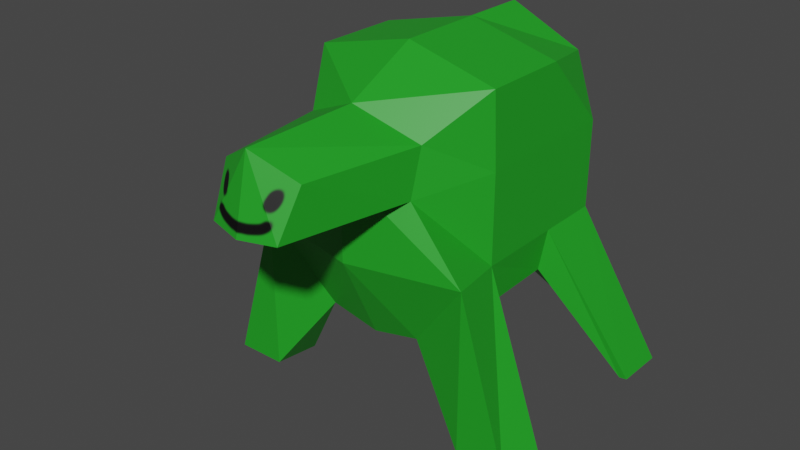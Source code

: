 # Source: goat.blend  (saved by Blender 3.3.6; exported with 4.5.12 LTS)
import bpy
from mathutils import Matrix  # noqa: F401  (used for matrix-valued properties, if any)

bpy.ops.wm.read_factory_settings(use_empty=True)
scene = bpy.context.scene
scene.name = 'Scene'

# ---- collections
col_collection = bpy.data.collections.new('Collection'); scene.collection.children.link(col_collection)

# ---- images (referenced by path relative to the original .blend; pixels are not part of the script)
import os
ASSET_DIR = os.environ.get("B2B_ASSET_DIR", "")  # directory of the original .blend (textures are referenced by path, not embedded)
HERE = os.path.dirname(os.path.abspath(__file__))  # packed textures are extracted next to this script under _unpacked/

def load_image(name, relpath, width, height, colorspace="sRGB"):
    """Load a texture the original file referenced (path relative to the .blend, or extracted next to this script)."""
    p = next((c for c in (os.path.join(HERE, relpath), os.path.join(ASSET_DIR, relpath)) if relpath and os.path.exists(c)), "")
    if p:
        img = bpy.data.images.load(p, check_existing=True)
        img.name = name
    else:  # same state as the original file: an image datablock whose file is absent (Cycles renders it pink)
        img = bpy.data.images.new(name, width, height)
        img.source = "FILE"
        img.filepath = "//" + (relpath or name)
    img.colorspace_settings.name = colorspace
    return img
img_turtle2 = load_image('turtle2', '_unpacked/turtle2.26541ce2.png', 1024, 1024, 'sRGB')
img_turtle = load_image('turtle', '_unpacked/turtle.de9ae011.png', 1024, 1024, 'sRGB')

# ---- materials (node trees are filled in below, after node groups)
mat_goattexture = bpy.data.materials.new('goatTexture')
mat_goattexture.alpha_threshold = 0.0
mat_goattexture.use_transparent_shadow = False
mat_goattexture.roughness = 0.5
mat_goattexture.line_color = (0.0, 0.0, 0.0, 1.0)

# ---- material node trees
mat_goattexture.use_nodes = True; mat_goattexture.node_tree.nodes.clear()
_N = mat_goattexture.node_tree.nodes; _L = mat_goattexture.node_tree.links
n0 = _N.new('ShaderNodeOutputMaterial'); n0.name = 'Material Output'; n0.location = (300, 300)
n1 = _N.new('ShaderNodeBsdfPrincipled'); n1.name = 'Principled BSDF'; n1.location = (10, 300)
n1.distribution = 'GGX'
n1.subsurface_method = 'RANDOM_WALK_SKIN'
n1.inputs[3].default_value = 1.45
n1.inputs[27].default_value = (0.0, 0.0, 0.0, 1.0)
n1.inputs[28].default_value = 1.0
n2 = _N.new('ShaderNodeTexImage'); n2.name = 'Image Texture.001'; n2.location = (0, 0)
n2.image = img_turtle2
n3 = _N.new('ShaderNodeTexImage'); n3.name = 'Image Texture'; n3.location = (-374, 30)
n3.image = img_turtle
n4 = _N.new('ShaderNodeTexImage'); n4.name = 'Image Texture.002'; n4.location = (-406, 301)
n4.image = img_turtle2
_L.new(n1.outputs[0], n0.inputs[0])
_L.new(n4.outputs[0], n1.inputs[0])
n0.is_active_output = True

# ---- world
world_world = bpy.data.worlds.new('World'); scene.world = world_world
world_world.use_nodes = True; world_world.node_tree.nodes.clear()
_N = world_world.node_tree.nodes; _L = world_world.node_tree.links
n0 = _N.new('ShaderNodeOutputWorld'); n0.name = 'World Output'; n0.location = (300, 300)
n1 = _N.new('ShaderNodeBackground'); n1.name = 'Background'; n1.location = (10, 300)
n1.inputs[0].default_value = (0.05088, 0.05088, 0.05088, 1.0)
_L.new(n1.outputs[0], n0.inputs[0])
n0.is_active_output = True
world_world.color = (0.05088, 0.05088, 0.05088)
world_world.use_sun_shadow = False
world_world.sun_shadow_jitter_overblur = 0.0

# ---- meshes
me_cube = bpy.data.meshes.new('Cube')
me_cube.from_pydata([(0.5301, 0.8522, 0.7415), (0.3689, 0.6313, -0.9123), (0.4498, -0.7612, 0.5329), (0.3689, -0.6933, -0.9123), (0.0, 0.6153, -1.0), (0.0, -0.8819, 0.7294), (0.0, -0.6845, -1.0), (0.0, 0.8332, 1.0), (0.7129, 0.8123, 0.2846), (0.7129, 0.8085, -0.3821), (0.4321, -0.8412, 0.1821), (0.8329, -0.8412, -0.3085), (0.0, 1.0, 0.3333), (0.0, 1.0, -0.3333), (0.0, -1.0, 0.3333), (0.0, -1.0, -0.3333), (0.7029, 0.2942, 0.8401), (0.7029, -0.3725, 0.8401), (0.6754, -0.3605, -0.7051), (0.6594, 0.3061, -0.7051), (0.0, 0.3333, -1.0), (0.0, -0.3333, -1.0), (0.0, 0.3333, 1.0), (0.0, -0.3333, 1.0), (0.7129, 0.3172, -0.3821), (0.7129, -0.3494, -0.3821), (0.7129, 0.3172, 0.2846), (0.7129, -0.3494, 0.2846), (1.201, -0.8383, -1.542), (0.8276, -0.8366, -1.542), (1.256, -0.4967, -1.553), (0.7887, -0.4967, -1.553), (1.266, 1.033, -1.569), (0.9221, 1.011, -1.564), (1.213, 0.6291, -1.554), (1.266, 0.6402, -1.555), (0.3062, -1.642, 0.5454), (0.0, -1.762, 0.721), (0.2639, -1.811, 0.2049), (0.0, -1.88, 0.1941)], [], [(21, 18, 3, 6), (27, 17, 2, 10), (12, 7, 0, 8), (2, 5, 37, 36), (17, 23, 5, 2), (3, 11, 15, 6), (11, 10, 14, 15), (4, 13, 9, 1), (13, 12, 8, 9), (11, 3, 29, 28), (25, 27, 10, 11), (9, 8, 26, 24), (24, 26, 27, 25), (1, 9, 32, 33), (19, 24, 25, 18), (0, 7, 22, 16), (16, 22, 23, 17), (8, 0, 16, 26), (26, 16, 17, 27), (4, 1, 19, 20), (20, 19, 18, 21), (31, 30, 28, 29), (18, 25, 30, 31), (3, 18, 31, 29), (25, 11, 28, 30), (33, 32, 35, 34), (24, 19, 34, 35), (19, 1, 33, 34), (9, 24, 35, 32), (38, 36, 37, 39), (5, 14, 39, 37), (10, 2, 36, 38), (14, 10, 38, 39)])
_uv = me_cube.uv_layers.new(name='UVMap')
_uv.uv.foreach_set('vector', [0.6769, 0.6614, 0.5435, 0.6563, 0.6078, 0.5957, 0.6769, 0.5973, 0.2678, 0.2051, 0.27, 0.1185, 0.3409, 0.1159, 0.3587, 0.21, 0.7085, 0.09668, 0.7909, 0.01216, 0.8122, 0.09474, 0.7981, 0.1952, 0.3409, 0.1159, 0.3587, 0.01809, 0.5191, 0.01216, 0.5013, 0.1099, 0.27, 0.1185, 0.2588, 0.02178, 0.3587, 0.01809, 0.3409, 0.1159, 0.2604, 0.7338, 0.1267, 0.7755, 0.1778, 0.6301, 0.2974, 0.6756, 0.1267, 0.7755, 0.01216, 0.7375, 0.06324, 0.5921, 0.1778, 0.6301, 0.5435, 0.2833, 0.626, 0.1853, 0.7156, 0.2839, 0.6038, 0.3165, 0.626, 0.1853, 0.7085, 0.09668, 0.7981, 0.1952, 0.7156, 0.2839, 0.1267, 0.7755, 0.2604, 0.7338, 0.2974, 0.9461, 0.1606, 0.9697, 0.2665, 0.283, 0.2678, 0.2051, 0.3587, 0.21, 0.3575, 0.2879, 0.05558, 0.2908, 0.05611, 0.2129, 0.1463, 0.2096, 0.1451, 0.2875, 0.1451, 0.2875, 0.1463, 0.2096, 0.2678, 0.2051, 0.2665, 0.283, 0.6038, 0.3165, 0.7156, 0.2839, 0.8122, 0.5388, 0.7004, 0.5714, 0.146, 0.3177, 0.1451, 0.2875, 0.2665, 0.283, 0.2676, 0.3155, 0.04643, 0.1156, 0.04628, 0.02964, 0.1373, 0.02627, 0.1486, 0.123, 0.1486, 0.123, 0.1373, 0.02627, 0.2588, 0.02178, 0.27, 0.1185, 0.05611, 0.2129, 0.04643, 0.1156, 0.1486, 0.123, 0.1463, 0.2096, 0.1463, 0.2096, 0.1486, 0.123, 0.27, 0.1185, 0.2678, 0.2051, 0.6769, 0.8345, 0.6078, 0.8374, 0.5462, 0.778, 0.6769, 0.783, 0.6769, 0.783, 0.5462, 0.778, 0.5435, 0.6563, 0.6769, 0.6614, 0.8438, 0.5005, 0.8438, 0.5005, 0.9179, 0.4328, 0.9179, 0.5487, 0.7642, 0.6186, 0.8189, 0.5957, 0.7642, 0.8417, 0.7642, 0.8417, 0.7012, 0.5963, 0.7642, 0.6186, 0.7642, 0.8417, 0.7012, 0.8194, 0.2665, 0.283, 0.3575, 0.2879, 0.3904, 0.4861, 0.3049, 0.4852, 0.9275, 0.774, 0.9275, 0.8674, 0.8432, 0.8368, 0.8506, 0.8116, 0.4402, 0.8972, 0.3838, 0.8792, 0.3838, 0.5921, 0.4402, 0.6102, 0.3838, 0.8792, 0.3218, 0.9, 0.3218, 0.613, 0.3838, 0.5921, 0.05558, 0.2908, 0.1451, 0.2875, 0.1017, 0.5645, 0.01216, 0.5678, 0.8456, 0.6828, 0.9083, 0.6649, 0.9613, 0.7497, 0.8432, 0.7497, 0.9582, 0.4085, 0.8365, 0.387, 0.8365, 0.2263, 0.9582, 0.2479, 0.3587, 0.21, 0.3409, 0.1159, 0.5013, 0.1099, 0.532, 0.1396, 0.8365, 0.04133, 0.9835, 0.01216, 0.9004, 0.1893, 0.8365, 0.202])
me_cube.materials.append(mat_goattexture)
me_cube.use_mirror_vertex_groups = False
me_cube.update()

# ---- objects
ob_cube = bpy.data.objects.new('Cube', me_cube)

# ---- transforms, parenting, visibility, modifiers, constraints
ob_cube.location = (0.0, 0.0, 1.56)
ob_cube.lock_rotations_4d = False
ob_cube.empty_display_type = 'ARROWS'
ob_cube.lineart.crease_threshold = 0.0
_m = ob_cube.modifiers.new('Mirror', 'MIRROR')

# ---- collection membership
col_collection.objects.link(ob_cube)

# ---- scene / render settings (as saved in the file)
scene.frame_start = 1; scene.frame_end = 250; scene.frame_set(0)
scene.render.engine = 'BLENDER_EEVEE_NEXT'
scene.cycles.sampling_pattern = 'TABULATED_SOBOL'
scene.cycles.use_light_tree = False
scene.view_settings.view_transform = 'Filmic'
bpy.context.view_layer.update()

# ---- added for rendering (the .blend has no active camera and no usable light): camera, sun
cam_auto = bpy.data.cameras.new('AutoCamera')
cam_auto.lens = 50.0
cam_auto.sensor_width = 36.0
cam_auto.clip_end = 1000.0
ob_auto_camera = bpy.data.objects.new('AutoCamera', cam_auto)
scene.collection.objects.link(ob_auto_camera)
ob_auto_camera.location = (4.29005, -5.57185, 4.70776)
ob_auto_camera.rotation_euler = (1.09748, -7.21219e-08, 0.694738)
scene.camera = ob_auto_camera
light_auto_sun = bpy.data.lights.new('AutoSun', 'SUN')
light_auto_sun.energy = 3.0
light_auto_sun.angle = 0.0523599
ob_auto_sun = bpy.data.objects.new('AutoSun', light_auto_sun)
scene.collection.objects.link(ob_auto_sun)
ob_auto_sun.rotation_euler = (0.872665, 0.174533, 0.523599)
bpy.context.view_layer.update()
